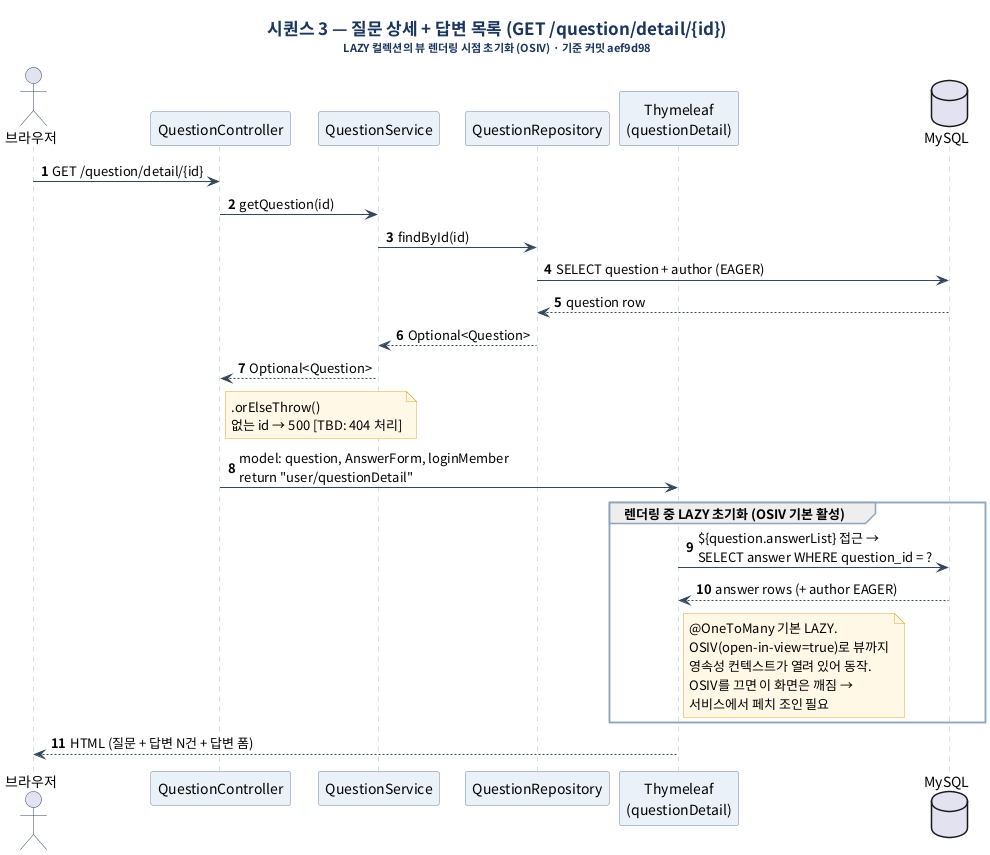

The diagram above was rendered by PlantUML. Its source (embedded in the PNG):
@startuml
title <b>시퀀스 3 — 질문 상세 + 답변 목록 (GET /question/detail/{id})</b>\n<size:11>LAZY 컬렉션의 뷰 렌더링 시점 초기화 (OSIV) · 기준 커밋 aef9d98</size>

skinparam defaultFontName "Noto Sans CJK KR"
skinparam shadowing false
skinparam backgroundColor #FFFFFF
skinparam titleFontSize 17
skinparam titleFontColor #1A355E
skinparam sequenceArrowColor #33475B
skinparam sequenceParticipantBackgroundColor #EAF1F8
skinparam sequenceParticipantBorderColor #6C87A3
skinparam sequenceLifeLineBorderColor #A9BCCD
skinparam sequenceGroupBorderColor #8FA5BC
skinparam noteBorderColor #E0A72E
skinparam noteBackgroundColor #FFF8E6
skinparam ActorBorderColor #33475B
autonumber

actor "브라우저" as B
participant "QuestionController" as C
participant "QuestionService" as S
participant "QuestionRepository" as R
participant "Thymeleaf\n(questionDetail)" as T
database "MySQL" as DB

B -> C : GET /question/detail/{id}
C -> S : getQuestion(id)
S -> R : findById(id)
R -> DB : SELECT question + author (EAGER)
DB --> R : question row
R --> S : Optional<Question>
S --> C : Optional<Question>
note right of C : .orElseThrow()\n없는 id → 500 [TBD: 404 처리]

C -> T : model: question, AnswerForm, loginMember\nreturn "user/questionDetail"

group 렌더링 중 LAZY 초기화 (OSIV 기본 활성)
  T -> DB : ${question.answerList} 접근 →\nSELECT answer WHERE question_id = ?
  DB --> T : answer rows (+ author EAGER)
  note right of T : @OneToMany 기본 LAZY.\nOSIV(open-in-view=true)로 뷰까지\n영속성 컨텍스트가 열려 있어 동작.\nOSIV를 끄면 이 화면은 깨짐 →\n서비스에서 페치 조인 필요
end

T --> B : HTML (질문 + 답변 N건 + 답변 폼)
@enduml